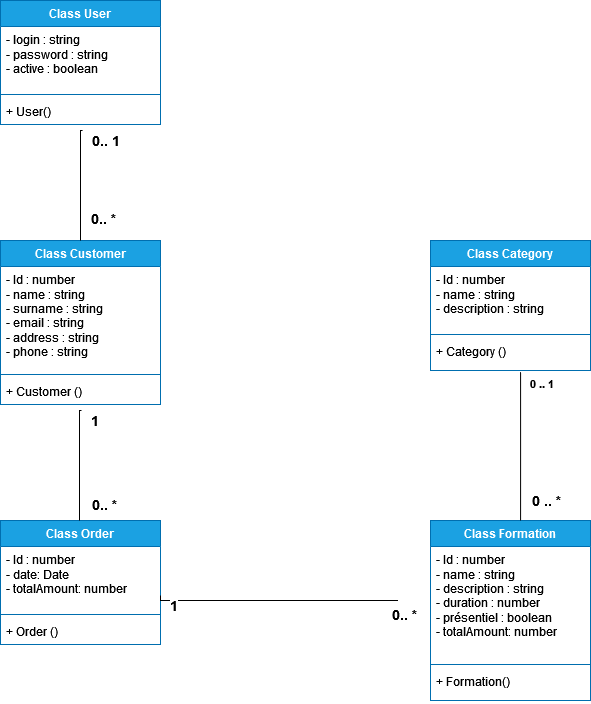

The diagram above was exported from draw.io. Its source (the exported page's mxGraphModel, read from the mxfile embedded in the PNG):
<mxGraphModel dx="1434" dy="706" grid="1" gridSize="10" guides="1" tooltips="1" connect="1" arrows="1" fold="1" page="1" pageScale="1" pageWidth="827" pageHeight="1169" math="0" shadow="0">
  <root>
    <mxCell id="0" />
    <mxCell id="1" parent="0" />
    <mxCell id="5JY1fL8VnBt2DN9yqQQH-1" value="Class User" style="swimlane;fontStyle=1;align=center;verticalAlign=top;childLayout=stackLayout;horizontal=1;startSize=26;horizontalStack=0;resizeParent=1;resizeParentMax=0;resizeLast=0;collapsible=1;marginBottom=0;whiteSpace=wrap;html=1;fillColor=#1ba1e2;strokeColor=#006EAF;fontColor=#ffffff;" parent="1" vertex="1">
      <mxGeometry x="120" y="40" width="160" height="124" as="geometry" />
    </mxCell>
    <mxCell id="5JY1fL8VnBt2DN9yqQQH-2" value="&lt;div&gt;- login : string&lt;/div&gt;&lt;div&gt;- password : string&lt;/div&gt;&lt;div&gt;- active : boolean&lt;/div&gt;&lt;div&gt;&lt;br&gt;&lt;/div&gt;" style="text;strokeColor=none;fillColor=none;align=left;verticalAlign=top;spacingLeft=4;spacingRight=4;overflow=hidden;rotatable=0;points=[[0,0.5],[1,0.5]];portConstraint=eastwest;whiteSpace=wrap;html=1;" parent="5JY1fL8VnBt2DN9yqQQH-1" vertex="1">
      <mxGeometry y="26" width="160" height="64" as="geometry" />
    </mxCell>
    <mxCell id="5JY1fL8VnBt2DN9yqQQH-3" value="" style="line;strokeWidth=1;fillColor=none;align=left;verticalAlign=middle;spacingTop=-1;spacingLeft=3;spacingRight=3;rotatable=0;labelPosition=right;points=[];portConstraint=eastwest;strokeColor=inherit;" parent="5JY1fL8VnBt2DN9yqQQH-1" vertex="1">
      <mxGeometry y="90" width="160" height="8" as="geometry" />
    </mxCell>
    <mxCell id="5JY1fL8VnBt2DN9yqQQH-4" value="+ User()" style="text;strokeColor=none;fillColor=none;align=left;verticalAlign=top;spacingLeft=4;spacingRight=4;overflow=hidden;rotatable=0;points=[[0,0.5],[1,0.5]];portConstraint=eastwest;whiteSpace=wrap;html=1;" parent="5JY1fL8VnBt2DN9yqQQH-1" vertex="1">
      <mxGeometry y="98" width="160" height="26" as="geometry" />
    </mxCell>
    <mxCell id="5JY1fL8VnBt2DN9yqQQH-5" value="Class Customer" style="swimlane;fontStyle=1;align=center;verticalAlign=top;childLayout=stackLayout;horizontal=1;startSize=26;horizontalStack=0;resizeParent=1;resizeParentMax=0;resizeLast=0;collapsible=1;marginBottom=0;whiteSpace=wrap;html=1;fillColor=#1ba1e2;fontColor=#ffffff;strokeColor=#006EAF;" parent="1" vertex="1">
      <mxGeometry x="120" y="280" width="160" height="164" as="geometry" />
    </mxCell>
    <mxCell id="5JY1fL8VnBt2DN9yqQQH-6" value="&lt;div&gt;- Id : number&lt;/div&gt;&lt;div&gt;- name : string&lt;/div&gt;&lt;div&gt;- surname : string&lt;/div&gt;&lt;div&gt;- email : string&lt;/div&gt;&lt;div&gt;- address : string&lt;/div&gt;&lt;div&gt;- phone : string&lt;br&gt;&lt;/div&gt;" style="text;strokeColor=none;fillColor=none;align=left;verticalAlign=top;spacingLeft=4;spacingRight=4;overflow=hidden;rotatable=0;points=[[0,0.5],[1,0.5]];portConstraint=eastwest;whiteSpace=wrap;html=1;" parent="5JY1fL8VnBt2DN9yqQQH-5" vertex="1">
      <mxGeometry y="26" width="160" height="104" as="geometry" />
    </mxCell>
    <mxCell id="5JY1fL8VnBt2DN9yqQQH-7" value="" style="line;strokeWidth=1;fillColor=none;align=left;verticalAlign=middle;spacingTop=-1;spacingLeft=3;spacingRight=3;rotatable=0;labelPosition=right;points=[];portConstraint=eastwest;strokeColor=inherit;" parent="5JY1fL8VnBt2DN9yqQQH-5" vertex="1">
      <mxGeometry y="130" width="160" height="8" as="geometry" />
    </mxCell>
    <mxCell id="5JY1fL8VnBt2DN9yqQQH-8" value="+ Customer ()" style="text;strokeColor=none;fillColor=none;align=left;verticalAlign=top;spacingLeft=4;spacingRight=4;overflow=hidden;rotatable=0;points=[[0,0.5],[1,0.5]];portConstraint=eastwest;whiteSpace=wrap;html=1;" parent="5JY1fL8VnBt2DN9yqQQH-5" vertex="1">
      <mxGeometry y="138" width="160" height="26" as="geometry" />
    </mxCell>
    <mxCell id="5JY1fL8VnBt2DN9yqQQH-19" value="" style="endArrow=none;endFill=0;html=1;edgeStyle=orthogonalEdgeStyle;align=left;verticalAlign=top;rounded=0;entryX=0.5;entryY=0;entryDx=0;entryDy=0;exitX=0.513;exitY=1.231;exitDx=0;exitDy=0;exitPerimeter=0;" parent="1" source="5JY1fL8VnBt2DN9yqQQH-4" target="5JY1fL8VnBt2DN9yqQQH-5" edge="1">
      <mxGeometry x="-1" relative="1" as="geometry">
        <mxPoint x="130" y="200" as="sourcePoint" />
        <mxPoint x="290" y="200" as="targetPoint" />
        <Array as="points">
          <mxPoint x="200" y="170" />
        </Array>
      </mxGeometry>
    </mxCell>
    <mxCell id="5JY1fL8VnBt2DN9yqQQH-20" value="&lt;font style=&quot;font-size: 14px;&quot;&gt;&lt;b&gt;&lt;font style=&quot;font-size: 14px;&quot;&gt;0.. 1&lt;/font&gt;&lt;/b&gt;&lt;/font&gt;" style="edgeLabel;resizable=0;html=1;align=left;verticalAlign=bottom;" parent="5JY1fL8VnBt2DN9yqQQH-19" connectable="0" vertex="1">
      <mxGeometry x="-1" relative="1" as="geometry">
        <mxPoint x="8" y="20" as="offset" />
      </mxGeometry>
    </mxCell>
    <mxCell id="5JY1fL8VnBt2DN9yqQQH-25" value="&lt;b style=&quot;font-size: 14px;&quot;&gt;0.. *&lt;br&gt;&lt;/b&gt;" style="edgeLabel;resizable=0;html=1;align=left;verticalAlign=bottom;" parent="1" connectable="0" vertex="1">
      <mxGeometry x="220.07999999999993" y="200.00599999999997" as="geometry">
        <mxPoint x="-11" y="68" as="offset" />
      </mxGeometry>
    </mxCell>
    <mxCell id="5JY1fL8VnBt2DN9yqQQH-26" value="Class Order" style="swimlane;fontStyle=1;align=center;verticalAlign=top;childLayout=stackLayout;horizontal=1;startSize=26;horizontalStack=0;resizeParent=1;resizeParentMax=0;resizeLast=0;collapsible=1;marginBottom=0;whiteSpace=wrap;html=1;fillColor=#1ba1e2;fontColor=#ffffff;strokeColor=#006EAF;" parent="1" vertex="1">
      <mxGeometry x="120" y="560" width="160" height="124" as="geometry" />
    </mxCell>
    <mxCell id="5JY1fL8VnBt2DN9yqQQH-27" value="&lt;div&gt;- Id : number&lt;/div&gt;&lt;div&gt;- date: Date&lt;/div&gt;&lt;div&gt;- totalAmount: number&lt;/div&gt;&lt;div&gt;&lt;br&gt;&lt;/div&gt;&lt;div&gt;&lt;br&gt;&lt;/div&gt;&lt;div&gt;&lt;br&gt;&lt;/div&gt;" style="text;strokeColor=none;fillColor=none;align=left;verticalAlign=top;spacingLeft=4;spacingRight=4;overflow=hidden;rotatable=0;points=[[0,0.5],[1,0.5]];portConstraint=eastwest;whiteSpace=wrap;html=1;" parent="5JY1fL8VnBt2DN9yqQQH-26" vertex="1">
      <mxGeometry y="26" width="160" height="64" as="geometry" />
    </mxCell>
    <mxCell id="5JY1fL8VnBt2DN9yqQQH-28" value="" style="line;strokeWidth=1;fillColor=none;align=left;verticalAlign=middle;spacingTop=-1;spacingLeft=3;spacingRight=3;rotatable=0;labelPosition=right;points=[];portConstraint=eastwest;strokeColor=inherit;" parent="5JY1fL8VnBt2DN9yqQQH-26" vertex="1">
      <mxGeometry y="90" width="160" height="8" as="geometry" />
    </mxCell>
    <mxCell id="5JY1fL8VnBt2DN9yqQQH-29" value="+ Order ()" style="text;strokeColor=none;fillColor=none;align=left;verticalAlign=top;spacingLeft=4;spacingRight=4;overflow=hidden;rotatable=0;points=[[0,0.5],[1,0.5]];portConstraint=eastwest;whiteSpace=wrap;html=1;" parent="5JY1fL8VnBt2DN9yqQQH-26" vertex="1">
      <mxGeometry y="98" width="160" height="26" as="geometry" />
    </mxCell>
    <mxCell id="5JY1fL8VnBt2DN9yqQQH-30" value="" style="endArrow=none;endFill=0;html=1;edgeStyle=orthogonalEdgeStyle;align=left;verticalAlign=top;rounded=0;entryX=0.5;entryY=0;entryDx=0;entryDy=0;exitX=0.513;exitY=1.231;exitDx=0;exitDy=0;exitPerimeter=0;" parent="1" edge="1">
      <mxGeometry x="-1" relative="1" as="geometry">
        <mxPoint x="201" y="450" as="sourcePoint" />
        <mxPoint x="199" y="560" as="targetPoint" />
        <Array as="points">
          <mxPoint x="199" y="450" />
        </Array>
      </mxGeometry>
    </mxCell>
    <mxCell id="5JY1fL8VnBt2DN9yqQQH-31" value="&lt;font style=&quot;font-size: 14px;&quot;&gt;&lt;b&gt;&lt;font style=&quot;font-size: 14px;&quot;&gt;1&lt;/font&gt;&lt;/b&gt;&lt;/font&gt;" style="edgeLabel;resizable=0;html=1;align=left;verticalAlign=bottom;" parent="5JY1fL8VnBt2DN9yqQQH-30" connectable="0" vertex="1">
      <mxGeometry x="-1" relative="1" as="geometry">
        <mxPoint x="8" y="20" as="offset" />
      </mxGeometry>
    </mxCell>
    <mxCell id="5JY1fL8VnBt2DN9yqQQH-32" value="&lt;b style=&quot;font-size: 14px;&quot;&gt;0.. *&lt;br&gt;&lt;/b&gt;" style="text;whiteSpace=wrap;html=1;" parent="1" vertex="1">
      <mxGeometry x="210" y="530" width="60" height="40" as="geometry" />
    </mxCell>
    <mxCell id="5JY1fL8VnBt2DN9yqQQH-33" value="Class Formation" style="swimlane;fontStyle=1;align=center;verticalAlign=top;childLayout=stackLayout;horizontal=1;startSize=26;horizontalStack=0;resizeParent=1;resizeParentMax=0;resizeLast=0;collapsible=1;marginBottom=0;whiteSpace=wrap;html=1;fillColor=#1ba1e2;fontColor=#ffffff;strokeColor=#006EAF;" parent="1" vertex="1">
      <mxGeometry x="550" y="560" width="160" height="180" as="geometry" />
    </mxCell>
    <mxCell id="5JY1fL8VnBt2DN9yqQQH-34" value="&lt;div&gt;- Id : number&lt;/div&gt;&lt;div&gt;- name : string&lt;/div&gt;&lt;div&gt;- description : string&lt;/div&gt;&lt;div&gt;- duration : number&lt;/div&gt;&lt;div&gt;- présentiel : boolean&lt;br&gt;&lt;/div&gt;&lt;div&gt;- totalAmount: number&lt;/div&gt;&lt;div&gt;&lt;br&gt;&lt;/div&gt;&lt;div&gt;&lt;br&gt;&lt;/div&gt;&lt;div&gt;&lt;br&gt;&lt;/div&gt;" style="text;strokeColor=none;fillColor=none;align=left;verticalAlign=top;spacingLeft=4;spacingRight=4;overflow=hidden;rotatable=0;points=[[0,0.5],[1,0.5]];portConstraint=eastwest;whiteSpace=wrap;html=1;" parent="5JY1fL8VnBt2DN9yqQQH-33" vertex="1">
      <mxGeometry y="26" width="160" height="114" as="geometry" />
    </mxCell>
    <mxCell id="5JY1fL8VnBt2DN9yqQQH-35" value="" style="line;strokeWidth=1;fillColor=none;align=left;verticalAlign=middle;spacingTop=-1;spacingLeft=3;spacingRight=3;rotatable=0;labelPosition=right;points=[];portConstraint=eastwest;strokeColor=inherit;" parent="5JY1fL8VnBt2DN9yqQQH-33" vertex="1">
      <mxGeometry y="140" width="160" height="8" as="geometry" />
    </mxCell>
    <mxCell id="5JY1fL8VnBt2DN9yqQQH-36" value="+ Formation()" style="text;strokeColor=none;fillColor=none;align=left;verticalAlign=top;spacingLeft=4;spacingRight=4;overflow=hidden;rotatable=0;points=[[0,0.5],[1,0.5]];portConstraint=eastwest;whiteSpace=wrap;html=1;" parent="5JY1fL8VnBt2DN9yqQQH-33" vertex="1">
      <mxGeometry y="148" width="160" height="32" as="geometry" />
    </mxCell>
    <mxCell id="5JY1fL8VnBt2DN9yqQQH-37" value="Class Category" style="swimlane;fontStyle=1;align=center;verticalAlign=top;childLayout=stackLayout;horizontal=1;startSize=26;horizontalStack=0;resizeParent=1;resizeParentMax=0;resizeLast=0;collapsible=1;marginBottom=0;whiteSpace=wrap;html=1;fillColor=#1ba1e2;fontColor=#ffffff;strokeColor=#006EAF;" parent="1" vertex="1">
      <mxGeometry x="550" y="280" width="160" height="130" as="geometry" />
    </mxCell>
    <mxCell id="5JY1fL8VnBt2DN9yqQQH-38" value="&lt;div&gt;- Id : number&lt;/div&gt;&lt;div&gt;- name : string&lt;/div&gt;&lt;div&gt;- description : string&lt;/div&gt;&lt;div&gt;&lt;br&gt;&lt;/div&gt;&lt;div&gt;&lt;br&gt;&lt;/div&gt;&lt;div&gt;&lt;br&gt;&lt;/div&gt;&lt;div&gt;&lt;br&gt;&lt;/div&gt;" style="text;strokeColor=none;fillColor=none;align=left;verticalAlign=top;spacingLeft=4;spacingRight=4;overflow=hidden;rotatable=0;points=[[0,0.5],[1,0.5]];portConstraint=eastwest;whiteSpace=wrap;html=1;" parent="5JY1fL8VnBt2DN9yqQQH-37" vertex="1">
      <mxGeometry y="26" width="160" height="64" as="geometry" />
    </mxCell>
    <mxCell id="5JY1fL8VnBt2DN9yqQQH-39" value="" style="line;strokeWidth=1;fillColor=none;align=left;verticalAlign=middle;spacingTop=-1;spacingLeft=3;spacingRight=3;rotatable=0;labelPosition=right;points=[];portConstraint=eastwest;strokeColor=inherit;" parent="5JY1fL8VnBt2DN9yqQQH-37" vertex="1">
      <mxGeometry y="90" width="160" height="8" as="geometry" />
    </mxCell>
    <mxCell id="5JY1fL8VnBt2DN9yqQQH-40" value="+ Category ()" style="text;strokeColor=none;fillColor=none;align=left;verticalAlign=top;spacingLeft=4;spacingRight=4;overflow=hidden;rotatable=0;points=[[0,0.5],[1,0.5]];portConstraint=eastwest;whiteSpace=wrap;html=1;" parent="5JY1fL8VnBt2DN9yqQQH-37" vertex="1">
      <mxGeometry y="98" width="160" height="32" as="geometry" />
    </mxCell>
    <mxCell id="5JY1fL8VnBt2DN9yqQQH-41" value="" style="endArrow=none;endFill=0;html=1;edgeStyle=orthogonalEdgeStyle;align=left;verticalAlign=top;rounded=0;exitX=1;exitY=0.766;exitDx=0;exitDy=0;exitPerimeter=0;entryX=0.25;entryY=0;entryDx=0;entryDy=0;" parent="1" source="5JY1fL8VnBt2DN9yqQQH-27" target="5JY1fL8VnBt2DN9yqQQH-43" edge="1">
      <mxGeometry x="-1" relative="1" as="geometry">
        <mxPoint x="382" y="585" as="sourcePoint" />
        <mxPoint x="540" y="640" as="targetPoint" />
        <Array as="points">
          <mxPoint x="280" y="640" />
        </Array>
      </mxGeometry>
    </mxCell>
    <mxCell id="5JY1fL8VnBt2DN9yqQQH-42" value="&lt;font style=&quot;font-size: 14px;&quot;&gt;&lt;b&gt;&lt;font style=&quot;font-size: 14px;&quot;&gt;1&lt;/font&gt;&lt;/b&gt;&lt;/font&gt;" style="edgeLabel;resizable=0;html=1;align=left;verticalAlign=bottom;" parent="5JY1fL8VnBt2DN9yqQQH-41" connectable="0" vertex="1">
      <mxGeometry x="-1" relative="1" as="geometry">
        <mxPoint x="8" y="20" as="offset" />
      </mxGeometry>
    </mxCell>
    <mxCell id="5JY1fL8VnBt2DN9yqQQH-43" value="&lt;b style=&quot;font-size: 14px;&quot;&gt;0.. *&lt;br&gt;&lt;/b&gt;" style="text;whiteSpace=wrap;html=1;" parent="1" vertex="1">
      <mxGeometry x="510" y="640" width="30" height="20" as="geometry" />
    </mxCell>
    <mxCell id="5JY1fL8VnBt2DN9yqQQH-45" value="" style="endArrow=none;endFill=0;html=1;edgeStyle=orthogonalEdgeStyle;align=left;verticalAlign=top;rounded=0;exitX=0.563;exitY=1.05;exitDx=0;exitDy=0;exitPerimeter=0;entryX=0.563;entryY=0;entryDx=0;entryDy=0;entryPerimeter=0;strokeWidth=1;" parent="1" source="5JY1fL8VnBt2DN9yqQQH-40" target="5JY1fL8VnBt2DN9yqQQH-33" edge="1">
      <mxGeometry x="-1" relative="1" as="geometry">
        <mxPoint x="414" y="490" as="sourcePoint" />
        <mxPoint x="684" y="495" as="targetPoint" />
        <Array as="points">
          <mxPoint x="640" y="490" />
          <mxPoint x="640" y="490" />
        </Array>
      </mxGeometry>
    </mxCell>
    <mxCell id="5JY1fL8VnBt2DN9yqQQH-46" value="&lt;b&gt;0 .. 1&lt;br&gt;&lt;/b&gt;" style="edgeLabel;resizable=0;html=1;align=left;verticalAlign=bottom;" parent="5JY1fL8VnBt2DN9yqQQH-45" connectable="0" vertex="1">
      <mxGeometry x="-1" relative="1" as="geometry">
        <mxPoint x="8" y="20" as="offset" />
      </mxGeometry>
    </mxCell>
    <mxCell id="5JY1fL8VnBt2DN9yqQQH-47" value="&lt;font style=&quot;font-size: 14px;&quot;&gt;&lt;b&gt;0 .. *&lt;br&gt;&lt;/b&gt;&lt;/font&gt;" style="edgeLabel;resizable=0;html=1;align=left;verticalAlign=bottom;" parent="1" connectable="0" vertex="1">
      <mxGeometry x="649.9999999999999" y="550" as="geometry" />
    </mxCell>
  </root>
</mxGraphModel>